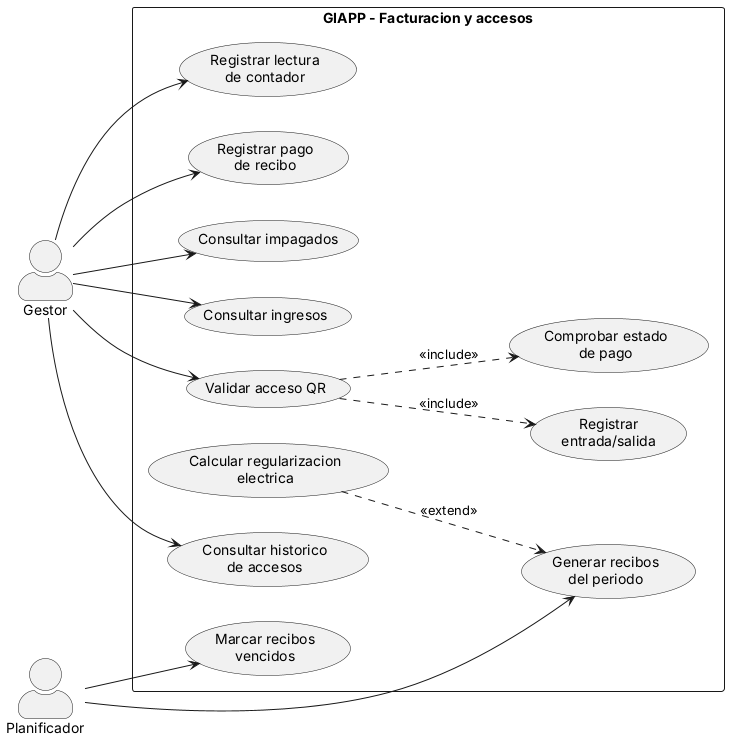

The diagram above was rendered by PlantUML. Its source (embedded in the PNG):
@startuml casos-de-uso-facturacion
' GIAPP - Casos de uso: facturacion y control de accesos
' Autor: Andres Moreno

left to right direction
skinparam actorStyle awesome

actor "Gestor" as gestor
actor "Planificador" as tiempo

rectangle "GIAPP - Facturacion y accesos" {
  usecase "Registrar lectura\nde contador" as UC40
  usecase "Generar recibos\ndel periodo" as UC41
  usecase "Calcular regularizacion\nelectrica" as UC42
  usecase "Marcar recibos\nvencidos" as UC43
  usecase "Registrar pago\nde recibo" as UC44
  usecase "Consultar impagados" as UC45
  usecase "Consultar ingresos" as UC46

  usecase "Validar acceso QR" as UC50
  usecase "Comprobar estado\nde pago" as UC51
  usecase "Registrar\nentrada/salida" as UC52
  usecase "Consultar historico\nde accesos" as UC53
}

gestor --> UC40
gestor --> UC44
gestor --> UC45
gestor --> UC46
gestor --> UC50
gestor --> UC53

tiempo --> UC41
tiempo --> UC43

UC42 ..> UC41 : <<extend>>
UC50 ..> UC51 : <<include>>
UC50 ..> UC52 : <<include>>

@enduml